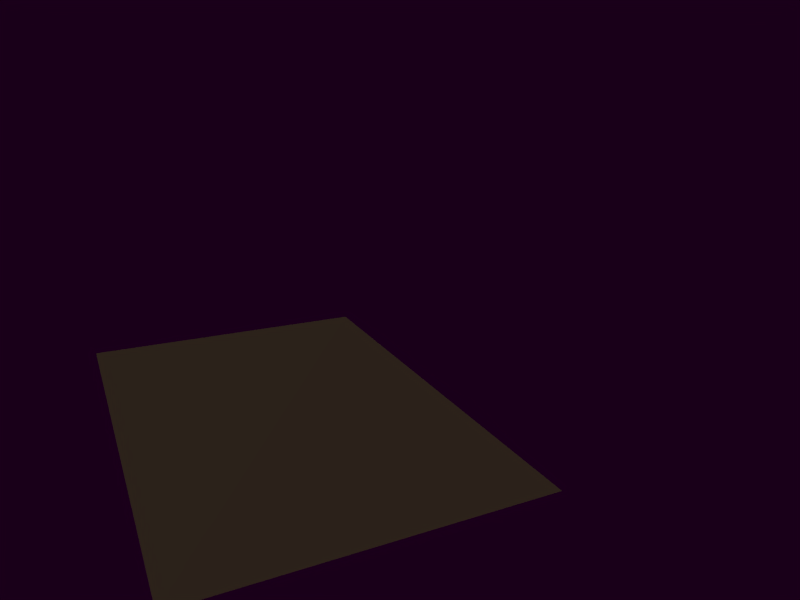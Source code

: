 # Source: ibl_4_2_empty.blend  (saved by Blender 2.74.0; exported with 4.5.12 LTS)
import bpy
from mathutils import Matrix  # noqa: F401  (used for matrix-valued properties, if any)

bpy.ops.wm.read_factory_settings(use_empty=True)
scene = bpy.context.scene
scene.name = 'Scene'

# ---- collections
col_collection_1 = bpy.data.collections.new('Collection 1'); scene.collection.children.link(col_collection_1)

# ---- images (referenced by path relative to the original .blend; pixels are not part of the script)
import os
ASSET_DIR = os.environ.get("B2B_ASSET_DIR", "")  # directory of the original .blend (textures are referenced by path, not embedded)
HERE = os.path.dirname(os.path.abspath(__file__))  # packed textures are extracted next to this script under _unpacked/

def load_image(name, relpath, width, height, colorspace="sRGB"):
    """Load a texture the original file referenced (path relative to the .blend, or extracted next to this script)."""
    p = next((c for c in (os.path.join(HERE, relpath), os.path.join(ASSET_DIR, relpath)) if relpath and os.path.exists(c)), "")
    if p:
        img = bpy.data.images.load(p, check_existing=True)
        img.name = name
    else:  # same state as the original file: an image datablock whose file is absent (Cycles renders it pink)
        img = bpy.data.images.new(name, width, height)
        img.source = "FILE"
        img.filepath = "//" + (relpath or name)
    img.colorspace_settings.name = colorspace
    return img
img_perso3_hdr = load_image('perso3.hdr', 'perso3.hdr', 1024, 1024, 'Linear Rec.709')

# ---- materials (node trees are filled in below, after node groups)
mat_material = bpy.data.materials.new('Material')
mat_material.alpha_threshold = 0.0
mat_material.roughness = 0.5
mat_material.line_color = (0.0, 0.0, 0.0, 1.0)

# ---- material node trees
mat_material.use_nodes = True; mat_material.node_tree.nodes.clear()
_N = mat_material.node_tree.nodes; _L = mat_material.node_tree.links
n0 = _N.new('ShaderNodeOutputMaterial'); n0.name = 'Material Output'; n0.location = (300, 300)
n1 = _N.new('ShaderNodeBsdfDiffuse'); n1.name = 'Diffuse BSDF'; n1.location = (100, 300)
n1.inputs[0].default_value = (0.06301, 0.04092, 0.02624, 1.0)
_L.new(n1.outputs[0], n0.inputs[0])
n0.is_active_output = True

# ---- world
world_world = bpy.data.worlds.new('World'); scene.world = world_world
world_world.use_nodes = True; world_world.node_tree.nodes.clear()
_N = world_world.node_tree.nodes; _L = world_world.node_tree.links
n0 = _N.new('ShaderNodeOutputWorld'); n0.name = 'World Output'; n0.location = (300, 300)
n1 = _N.new('ShaderNodeBackground'); n1.name = 'Background'; n1.location = (10, 300)
n1.inputs[1].default_value = 0.01
n2 = _N.new('ShaderNodeTexEnvironment'); n2.name = 'Environment Texture'; n2.location = (-180, 300)
n2.width = 140
n2.image = img_perso3_hdr
n2.projection = 'MIRROR_BALL'
_L.new(n1.outputs[0], n0.inputs[0])
_L.new(n2.outputs[0], n1.inputs[0])
n0.is_active_output = True
world_world.color = (0.05088, 0.05088, 0.05088)
world_world.use_sun_shadow = False
world_world.sun_shadow_jitter_overblur = 0.0
world_world.cycles.sampling_method = 'MANUAL'
world_world.cycles.sample_map_resolution = 256

# ---- cameras
cam_camera = bpy.data.cameras.new('Camera')
cam_camera.clip_end = 100.0
cam_camera.lens = 35.0
cam_camera.sensor_width = 32.0
cam_camera.sensor_height = 18.0
cam_camera.ortho_scale = 7.314
cam_camera.panorama_type = 'EQUIRECTANGULAR'
cam_camera.fisheye_lens = 0.01
cam_camera.dof.focus_distance = 0.0

# ---- meshes
me_plane_001 = bpy.data.meshes.new('Plane.001')
me_plane_001.from_pydata([(2.127, -3.543, -0.3747), (-1.568, -3.028, -0.6397), (2.468, 1.15, -0.3885), (-0.7034, 1.865, -0.6066)], [], [(1, 0, 2, 3)])
me_plane_001.materials.append(mat_material)
me_plane_001.use_remesh_preserve_volume = False
me_plane_001.use_remesh_preserve_attributes = False
me_plane_001.use_mirror_vertex_groups = False
me_plane_001.update()
me_plane = bpy.data.meshes.new('Plane')
me_plane.from_pydata([(1.0, -1.0, 0.0), (-1.0, -1.0, 0.0), (1.0, 1.0, 0.0), (-1.0, 1.0, 0.0)], [], [(1, 0, 2, 3)])
me_plane.use_remesh_preserve_volume = False
me_plane.use_remesh_preserve_attributes = False
me_plane.use_mirror_vertex_groups = False
me_plane.update()

# ---- objects
ob_plane_001 = bpy.data.objects.new('Plane.001', me_plane_001)
ob_plane = bpy.data.objects.new('Plane', me_plane)
ob_camera = bpy.data.objects.new('Camera', cam_camera)

# ---- transforms, parenting, visibility, modifiers, constraints
ob_plane_001.location = (18.83, 3.67, -1.013)
ob_plane_001.rotation_euler = (-5.95, -0.1479, -1.011)
ob_plane_001.scale = (1.692, 1.692, 1.692)
ob_plane_001.lineart.crease_threshold = 0.0
ob_plane.location = (1.073e+12, 1.128e+11, -4.878e+11)
ob_plane.lineart.crease_threshold = 0.0
ob_camera.location = (2.466, -1.915e-05, -6.656e-06)
ob_camera.rotation_euler = (1.571, 1.341e-06, -1.571)
ob_camera.lock_rotations_4d = False
ob_camera.empty_display_type = 'ARROWS'
ob_camera.color = (0.0, 0.0, 0.0, 0.0)
ob_camera.display_type = 'WIRE'
ob_camera.lineart.crease_threshold = 0.0

# ---- collection membership
col_collection_1.objects.link(ob_plane_001)
col_collection_1.objects.link(ob_plane)
col_collection_1.objects.link(ob_camera)

# ---- scene / render settings (as saved in the file)
scene.camera = ob_camera
scene.frame_start = 1; scene.frame_end = 250; scene.frame_set(1)
scene.render.engine = 'CYCLES'
scene.render.image_settings.color_mode = 'RGB'
scene.render.image_settings.compression = 90
scene.render.resolution_x = 3264
scene.render.resolution_y = 2448
scene.render.resolution_percentage = 25
scene.render.dither_intensity = 0.0
scene.cycles.use_denoising = False
scene.cycles.samples = 1000
scene.cycles.sampling_pattern = 'TABULATED_SOBOL'
scene.cycles.light_sampling_threshold = 0.0
scene.cycles.use_adaptive_sampling = False
scene.cycles.use_light_tree = False
scene.cycles.blur_glossy = 0.0
scene.cycles.volume_bounces = 1
scene.cycles.pixel_filter_type = 'GAUSSIAN'
scene.cycles.sample_clamp_indirect = 0.0
scene.view_settings.view_transform = 'Standard'
bpy.context.view_layer.update()

# ---- added for rendering (the .blend has no usable light): sun
light_auto_sun = bpy.data.lights.new('AutoSun', 'SUN')
light_auto_sun.energy = 3.0
light_auto_sun.angle = 0.0523599
ob_auto_sun = bpy.data.objects.new('AutoSun', light_auto_sun)
scene.collection.objects.link(ob_auto_sun)
ob_auto_sun.rotation_euler = (0.872665, 0.174533, 0.523599)
bpy.context.view_layer.update()
